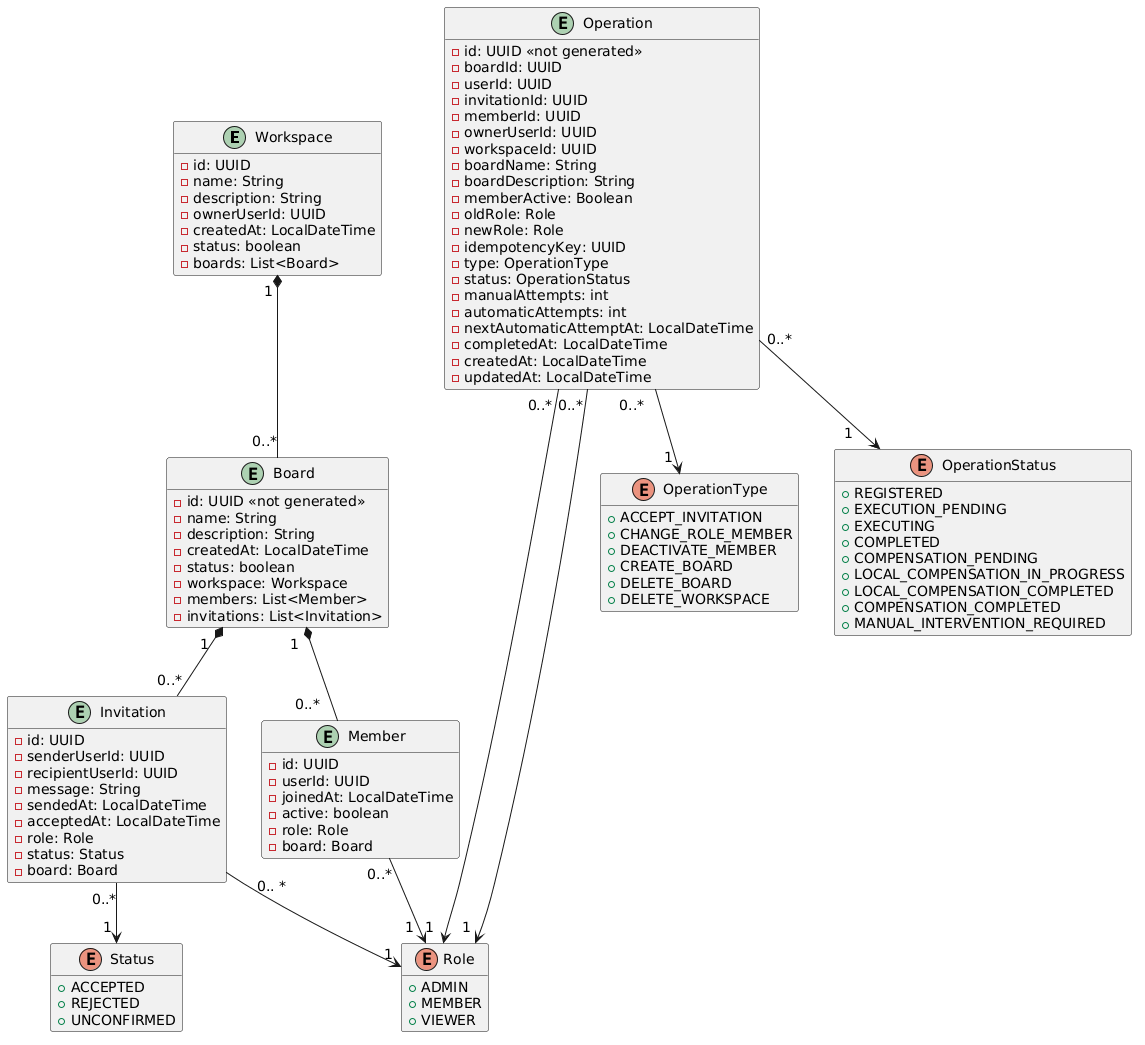

The diagram above was rendered by PlantUML. Its source (embedded in the PNG):
@startuml
hide methods
skinparam ArrowFontSize 14

entity Workspace {
    - id: UUID
    - name: String
    - description: String
    - ownerUserId: UUID
    - createdAt: LocalDateTime
    - status: boolean
    - boards: List<Board>
}

entity Board {
    - id: UUID <<not generated>>
    - name: String
    - description: String
    - createdAt: LocalDateTime
    - status: boolean
    - workspace: Workspace
    - members: List<Member>
    - invitations: List<Invitation>
}

entity Invitation {
    - id: UUID
    - senderUserId: UUID
    - recipientUserId: UUID
    - message: String
    - sendedAt: LocalDateTime
    - acceptedAt: LocalDateTime
    - role: Role
    - status: Status
    - board: Board
}

entity Member {
    - id: UUID
    - userId: UUID
    - joinedAt: LocalDateTime
    - active: boolean
    - role: Role
    - board: Board
}

enum Role {
    + ADMIN
    + MEMBER
    + VIEWER
}

enum Status {
    + ACCEPTED
    + REJECTED
    + UNCONFIRMED
}

entity Operation {
  - id: UUID <<not generated>>
  'Datos necesarios
  - boardId: UUID
  - userId: UUID
  - invitationId: UUID
  - memberId: UUID
  - ownerUserId: UUID
  - workspaceId: UUID
  - boardName: String 
  - boardDescription: String
  'Se utiliza Boolean para poder establecer el valor "null" aparte de true o false
  - memberActive: Boolean
  'Rol antiguo y nuevo
  - oldRole: Role
  - newRole: Role
  'Clave enviada desde el frontend
  - idempotencyKey: UUID
  - type: OperationType
  - status: OperationStatus
  'Ambos son de tipo entero, no pueden ser "null"
  - manualAttempts: int
  - automaticAttempts: int
  - nextAutomaticAttemptAt: LocalDateTime
  - completedAt: LocalDateTime
  - createdAt: LocalDateTime
  - updatedAt: LocalDateTime
}

enum OperationType {
  + ACCEPT_INVITATION
  + CHANGE_ROLE_MEMBER
  + DEACTIVATE_MEMBER
  + CREATE_BOARD
  + DELETE_BOARD
  + DELETE_WORKSPACE
}


enum OperationStatus {
  + REGISTERED
  + EXECUTION_PENDING
  + EXECUTING
  + COMPLETED
  + COMPENSATION_PENDING
  + LOCAL_COMPENSATION_IN_PROGRESS
  + LOCAL_COMPENSATION_COMPLETED
  + COMPENSATION_COMPLETED
  + MANUAL_INTERVENTION_REQUIRED
}

Workspace "1 " *-- "0..*" Board
Board " 1  " *-- "0..*   " Member
Board "1  " *-- "0..*" Invitation
Member "0..*" --> "1  " Role
Invitation "     0.. *" --> " 1" Role
Invitation "0..*" --> "1 " Status

Operation "0..*   " --> "1 " OperationType
Operation "0..*" --> "1    " OperationStatus
Operation "0..* " ----> "1  " Role
Operation "0..* " ----> "1  " Role
@enduml